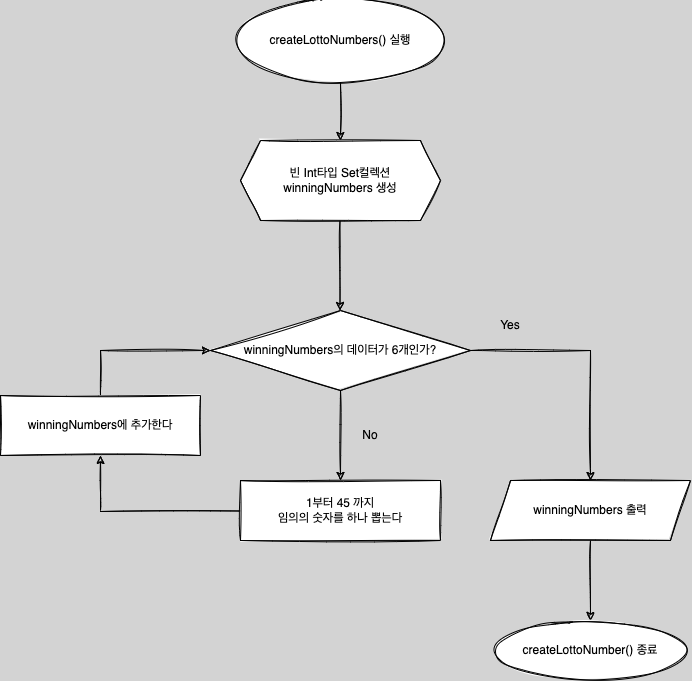

The diagram above was exported from draw.io. Its source (the exported page's mxGraphModel, read from the mxfile embedded in the PNG):
<mxGraphModel dx="594" dy="1026" grid="1" gridSize="10" guides="1" tooltips="1" connect="1" arrows="1" fold="1" page="1" pageScale="1" pageWidth="827" pageHeight="1169" background="#D3D3D3" math="0" shadow="0">
  <root>
    <mxCell id="WIyWlLk6GJQsqaUBKTNV-0" />
    <mxCell id="WIyWlLk6GJQsqaUBKTNV-1" parent="WIyWlLk6GJQsqaUBKTNV-0" />
    <mxCell id="GC3KBaSwQKcjYw1wYE7H-30" value="" style="edgeStyle=orthogonalEdgeStyle;rounded=0;orthogonalLoop=1;jettySize=auto;html=1;sketch=1;" edge="1" parent="WIyWlLk6GJQsqaUBKTNV-1" source="fU5R0Z6bgpMNDF6UlepR-0" target="GC3KBaSwQKcjYw1wYE7H-29">
      <mxGeometry relative="1" as="geometry" />
    </mxCell>
    <mxCell id="fU5R0Z6bgpMNDF6UlepR-0" value="createLottoNumbers() 실행" style="ellipse;whiteSpace=wrap;html=1;sketch=1;" parent="WIyWlLk6GJQsqaUBKTNV-1" vertex="1">
      <mxGeometry x="280" y="70" width="200" height="80" as="geometry" />
    </mxCell>
    <mxCell id="GC3KBaSwQKcjYw1wYE7H-24" value="" style="edgeStyle=orthogonalEdgeStyle;rounded=0;orthogonalLoop=1;jettySize=auto;html=1;sketch=1;" edge="1" parent="WIyWlLk6GJQsqaUBKTNV-1">
      <mxGeometry relative="1" as="geometry">
        <mxPoint x="379.5" y="290" as="sourcePoint" />
        <mxPoint x="379.5" y="380" as="targetPoint" />
      </mxGeometry>
    </mxCell>
    <mxCell id="GC3KBaSwQKcjYw1wYE7H-32" value="" style="edgeStyle=orthogonalEdgeStyle;rounded=0;orthogonalLoop=1;jettySize=auto;html=1;sketch=1;" edge="1" parent="WIyWlLk6GJQsqaUBKTNV-1" source="GC3KBaSwQKcjYw1wYE7H-23">
      <mxGeometry relative="1" as="geometry">
        <mxPoint x="630" y="550" as="targetPoint" />
      </mxGeometry>
    </mxCell>
    <mxCell id="GC3KBaSwQKcjYw1wYE7H-49" value="" style="edgeStyle=orthogonalEdgeStyle;rounded=0;orthogonalLoop=1;jettySize=auto;html=1;sketch=1;" edge="1" parent="WIyWlLk6GJQsqaUBKTNV-1" source="GC3KBaSwQKcjYw1wYE7H-23" target="GC3KBaSwQKcjYw1wYE7H-48">
      <mxGeometry relative="1" as="geometry" />
    </mxCell>
    <mxCell id="GC3KBaSwQKcjYw1wYE7H-23" value="winningNumbers의&lt;span&gt;&amp;nbsp;데이터가 6개인가?&lt;/span&gt;" style="rhombus;whiteSpace=wrap;html=1;sketch=1;" vertex="1" parent="WIyWlLk6GJQsqaUBKTNV-1">
      <mxGeometry x="250" y="380" width="260" height="80" as="geometry" />
    </mxCell>
    <mxCell id="GC3KBaSwQKcjYw1wYE7H-29" value="빈 Int타입 Set컬렉션&lt;br&gt;winningNumbers 생성" style="shape=hexagon;perimeter=hexagonPerimeter2;whiteSpace=wrap;html=1;fixedSize=1;sketch=1;" vertex="1" parent="WIyWlLk6GJQsqaUBKTNV-1">
      <mxGeometry x="280" y="210" width="200" height="80" as="geometry" />
    </mxCell>
    <mxCell id="GC3KBaSwQKcjYw1wYE7H-34" value="" style="edgeStyle=orthogonalEdgeStyle;rounded=0;orthogonalLoop=1;jettySize=auto;html=1;sketch=1;" edge="1" parent="WIyWlLk6GJQsqaUBKTNV-1" target="GC3KBaSwQKcjYw1wYE7H-33">
      <mxGeometry relative="1" as="geometry">
        <mxPoint x="630" y="610" as="sourcePoint" />
      </mxGeometry>
    </mxCell>
    <mxCell id="GC3KBaSwQKcjYw1wYE7H-33" value="&lt;span&gt;createLottoNumber() 종료&lt;/span&gt;" style="ellipse;whiteSpace=wrap;html=1;sketch=1;" vertex="1" parent="WIyWlLk6GJQsqaUBKTNV-1">
      <mxGeometry x="530" y="690" width="200" height="60" as="geometry" />
    </mxCell>
    <mxCell id="GC3KBaSwQKcjYw1wYE7H-35" value="Yes" style="text;html=1;strokeColor=none;fillColor=none;align=center;verticalAlign=middle;whiteSpace=wrap;rounded=0;sketch=1;" vertex="1" parent="WIyWlLk6GJQsqaUBKTNV-1">
      <mxGeometry x="520" y="380" width="60" height="30" as="geometry" />
    </mxCell>
    <mxCell id="GC3KBaSwQKcjYw1wYE7H-36" value="No" style="text;html=1;strokeColor=none;fillColor=none;align=center;verticalAlign=middle;whiteSpace=wrap;rounded=0;sketch=1;" vertex="1" parent="WIyWlLk6GJQsqaUBKTNV-1">
      <mxGeometry x="380" y="490" width="60" height="30" as="geometry" />
    </mxCell>
    <mxCell id="GC3KBaSwQKcjYw1wYE7H-39" value="" style="endArrow=none;html=1;rounded=0;exitX=0;exitY=0.5;exitDx=0;exitDy=0;sketch=1;" edge="1" parent="WIyWlLk6GJQsqaUBKTNV-1">
      <mxGeometry width="50" height="50" relative="1" as="geometry">
        <mxPoint x="280" y="580.5" as="sourcePoint" />
        <mxPoint x="140" y="581" as="targetPoint" />
      </mxGeometry>
    </mxCell>
    <mxCell id="GC3KBaSwQKcjYw1wYE7H-40" value="" style="endArrow=none;html=1;rounded=0;exitX=0.5;exitY=0;exitDx=0;exitDy=0;sketch=1;" edge="1" parent="WIyWlLk6GJQsqaUBKTNV-1" source="GC3KBaSwQKcjYw1wYE7H-50">
      <mxGeometry width="50" height="50" relative="1" as="geometry">
        <mxPoint x="200" y="820" as="sourcePoint" />
        <mxPoint x="140" y="420" as="targetPoint" />
      </mxGeometry>
    </mxCell>
    <mxCell id="GC3KBaSwQKcjYw1wYE7H-41" value="" style="endArrow=classic;html=1;rounded=0;entryX=0;entryY=0.5;entryDx=0;entryDy=0;sketch=1;" edge="1" parent="WIyWlLk6GJQsqaUBKTNV-1" target="GC3KBaSwQKcjYw1wYE7H-23">
      <mxGeometry width="50" height="50" relative="1" as="geometry">
        <mxPoint x="140" y="420" as="sourcePoint" />
        <mxPoint x="380" y="280" as="targetPoint" />
      </mxGeometry>
    </mxCell>
    <mxCell id="GC3KBaSwQKcjYw1wYE7H-48" value="1부터 45 까지&lt;br&gt;임의의 숫자를 하나 뽑는다" style="whiteSpace=wrap;html=1;sketch=1;" vertex="1" parent="WIyWlLk6GJQsqaUBKTNV-1">
      <mxGeometry x="280" y="550" width="200" height="60" as="geometry" />
    </mxCell>
    <mxCell id="GC3KBaSwQKcjYw1wYE7H-50" value="winningNumbers에 추가한다" style="whiteSpace=wrap;html=1;sketch=1;" vertex="1" parent="WIyWlLk6GJQsqaUBKTNV-1">
      <mxGeometry x="40" y="465" width="200" height="60" as="geometry" />
    </mxCell>
    <mxCell id="GC3KBaSwQKcjYw1wYE7H-51" value="winningNumbers&amp;nbsp;출력" style="shape=parallelogram;perimeter=parallelogramPerimeter;whiteSpace=wrap;html=1;fixedSize=1;sketch=1;" vertex="1" parent="WIyWlLk6GJQsqaUBKTNV-1">
      <mxGeometry x="530" y="550" width="200" height="60" as="geometry" />
    </mxCell>
    <mxCell id="GC3KBaSwQKcjYw1wYE7H-53" value="" style="endArrow=classic;html=1;rounded=0;sketch=1;" edge="1" parent="WIyWlLk6GJQsqaUBKTNV-1" target="GC3KBaSwQKcjYw1wYE7H-50">
      <mxGeometry width="50" height="50" relative="1" as="geometry">
        <mxPoint x="140" y="580" as="sourcePoint" />
        <mxPoint x="370" y="460" as="targetPoint" />
      </mxGeometry>
    </mxCell>
  </root>
</mxGraphModel>